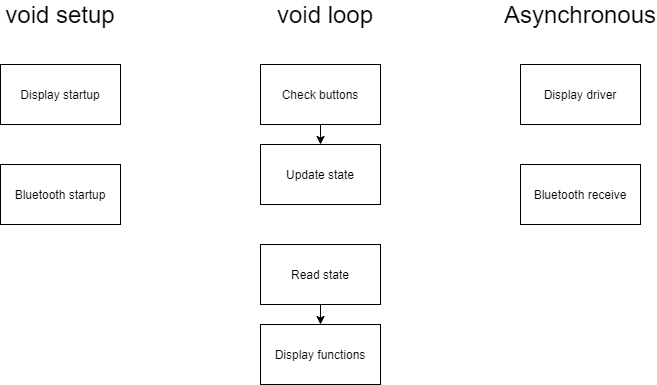

The diagram above was exported from draw.io. Its source (the exported page's mxGraphModel, read from the mxfile embedded in the PNG):
<mxGraphModel dx="1038" dy="580" grid="1" gridSize="10" guides="1" tooltips="1" connect="1" arrows="1" fold="1" page="1" pageScale="1" pageWidth="827" pageHeight="583" math="0" shadow="0">
  <root>
    <mxCell id="0" />
    <mxCell id="1" parent="0" />
    <mxCell id="ik8ZRDMvsH9APaUrejvY-15" style="edgeStyle=orthogonalEdgeStyle;rounded=0;orthogonalLoop=1;jettySize=auto;html=1;exitX=0.5;exitY=1;exitDx=0;exitDy=0;entryX=0.5;entryY=0;entryDx=0;entryDy=0;fontSize=12;" edge="1" parent="1" source="ik8ZRDMvsH9APaUrejvY-1" target="ik8ZRDMvsH9APaUrejvY-14">
      <mxGeometry relative="1" as="geometry" />
    </mxCell>
    <mxCell id="ik8ZRDMvsH9APaUrejvY-1" value="Check buttons" style="rounded=0;whiteSpace=wrap;html=1;" vertex="1" parent="1">
      <mxGeometry x="360" y="80" width="120" height="60" as="geometry" />
    </mxCell>
    <mxCell id="ik8ZRDMvsH9APaUrejvY-13" style="edgeStyle=orthogonalEdgeStyle;rounded=0;orthogonalLoop=1;jettySize=auto;html=1;exitX=0.5;exitY=1;exitDx=0;exitDy=0;entryX=0.5;entryY=0;entryDx=0;entryDy=0;fontSize=12;" edge="1" parent="1" source="ik8ZRDMvsH9APaUrejvY-2" target="ik8ZRDMvsH9APaUrejvY-12">
      <mxGeometry relative="1" as="geometry" />
    </mxCell>
    <mxCell id="ik8ZRDMvsH9APaUrejvY-2" value="Read state" style="rounded=0;whiteSpace=wrap;html=1;" vertex="1" parent="1">
      <mxGeometry x="360" y="260" width="120" height="60" as="geometry" />
    </mxCell>
    <mxCell id="ik8ZRDMvsH9APaUrejvY-3" value="Bluetooth receive" style="rounded=0;whiteSpace=wrap;html=1;" vertex="1" parent="1">
      <mxGeometry x="620" y="180" width="120" height="60" as="geometry" />
    </mxCell>
    <mxCell id="ik8ZRDMvsH9APaUrejvY-8" value="void setup" style="text;html=1;strokeColor=none;fillColor=none;align=center;verticalAlign=middle;whiteSpace=wrap;rounded=0;fontSize=24;" vertex="1" parent="1">
      <mxGeometry x="100" y="20" width="120" height="20" as="geometry" />
    </mxCell>
    <mxCell id="ik8ZRDMvsH9APaUrejvY-10" value="void loop" style="text;html=1;strokeColor=none;fillColor=none;align=center;verticalAlign=middle;whiteSpace=wrap;rounded=0;fontSize=24;" vertex="1" parent="1">
      <mxGeometry x="365" y="20" width="120" height="20" as="geometry" />
    </mxCell>
    <mxCell id="ik8ZRDMvsH9APaUrejvY-11" value="Asynchronous" style="text;html=1;strokeColor=none;fillColor=none;align=center;verticalAlign=middle;whiteSpace=wrap;rounded=0;fontSize=24;" vertex="1" parent="1">
      <mxGeometry x="620" y="20" width="120" height="20" as="geometry" />
    </mxCell>
    <mxCell id="ik8ZRDMvsH9APaUrejvY-12" value="Display functions" style="rounded=0;whiteSpace=wrap;html=1;fontSize=12;" vertex="1" parent="1">
      <mxGeometry x="360" y="340" width="120" height="60" as="geometry" />
    </mxCell>
    <mxCell id="ik8ZRDMvsH9APaUrejvY-14" value="Update state" style="rounded=0;whiteSpace=wrap;html=1;fontSize=12;" vertex="1" parent="1">
      <mxGeometry x="360" y="160" width="120" height="60" as="geometry" />
    </mxCell>
    <mxCell id="ik8ZRDMvsH9APaUrejvY-16" value="Display startup" style="rounded=0;whiteSpace=wrap;html=1;fontSize=12;" vertex="1" parent="1">
      <mxGeometry x="100" y="80" width="120" height="60" as="geometry" />
    </mxCell>
    <mxCell id="ik8ZRDMvsH9APaUrejvY-17" value="Bluetooth startup" style="rounded=0;whiteSpace=wrap;html=1;fontSize=12;" vertex="1" parent="1">
      <mxGeometry x="100" y="180" width="120" height="60" as="geometry" />
    </mxCell>
    <mxCell id="ik8ZRDMvsH9APaUrejvY-18" value="Display driver" style="rounded=0;whiteSpace=wrap;html=1;fontSize=12;" vertex="1" parent="1">
      <mxGeometry x="620" y="80" width="120" height="60" as="geometry" />
    </mxCell>
  </root>
</mxGraphModel>